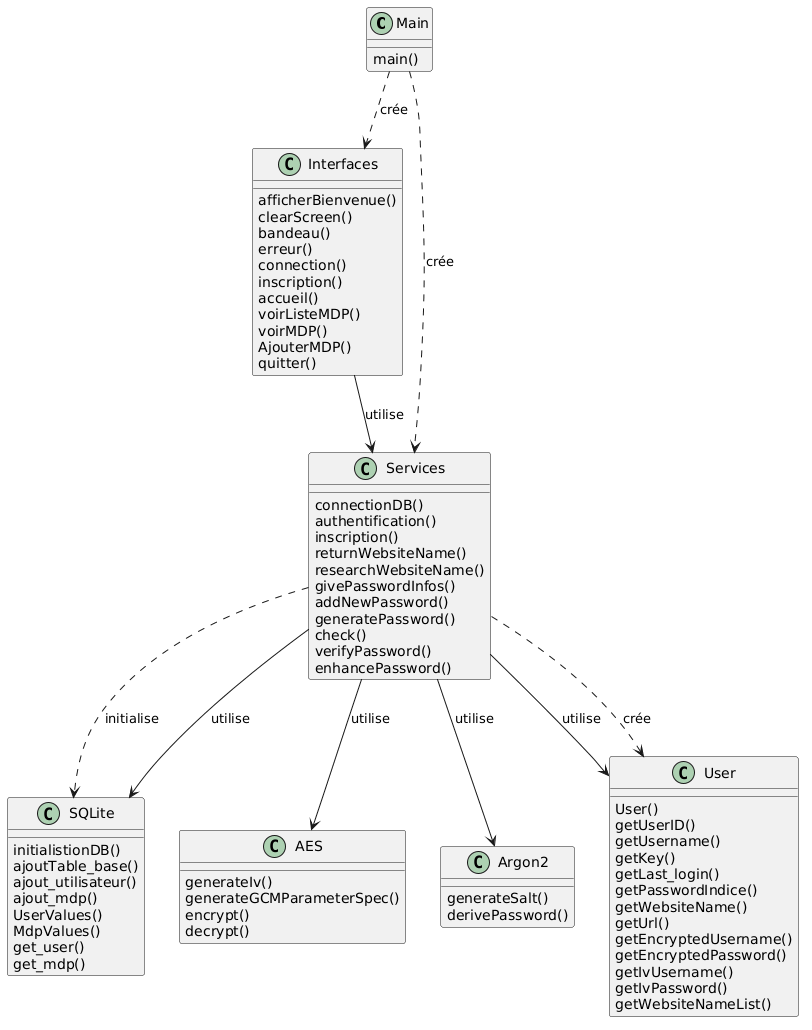

The diagram above was rendered by PlantUML. Its source (embedded in the PNG):
@startuml
class Main
class Interfaces
class Services
class SQLite
class AES
class Argon2
class User

Main ..> Interfaces : crée
Main ..> Services : crée
Interfaces --> Services : utilise
Services --> AES : utilise
Services --> Argon2 : utilise
Services ..> SQLite : initialise
Services --> SQLite : utilise
Services --> User : utilise
Services ..> User : crée

Main : main()

Interfaces : afficherBienvenue()
Interfaces : clearScreen()
Interfaces : bandeau()
Interfaces : erreur()
Interfaces : connection()
Interfaces : inscription()
Interfaces : accueil()
Interfaces : voirListeMDP()
Interfaces : voirMDP()
Interfaces : AjouterMDP()
Interfaces : quitter()

Services : connectionDB()
Services : authentification()
Services : inscription()
Services : returnWebsiteName()
Services : researchWebsiteName()
Services : givePasswordInfos()
Services : addNewPassword()
Services : generatePassword()
Services : check()
Services : verifyPassword()
Services : enhancePassword()

SQLite : initialistionDB()
SQLite : ajoutTable_base()
SQLite : ajout_utilisateur()
SQLite : ajout_mdp()
SQLite : UserValues()
SQLite : MdpValues()
SQLite : get_user()
SQLite : get_mdp()

AES : generateIv()
AES : generateGCMParameterSpec()
AES : encrypt()
AES : decrypt()

Argon2 : generateSalt()
Argon2 : derivePassword()

User : User()
User : getUserID()
User : getUsername()
User : getKey()
User : getLast_login()
User : getPasswordIndice()
User : getWebsiteName()
User : getUrl()
User : getEncryptedUsername()
User : getEncryptedPassword()
User : getIvUsername()
User : getIvPassword()
User : getWebsiteNameList()
@enduml